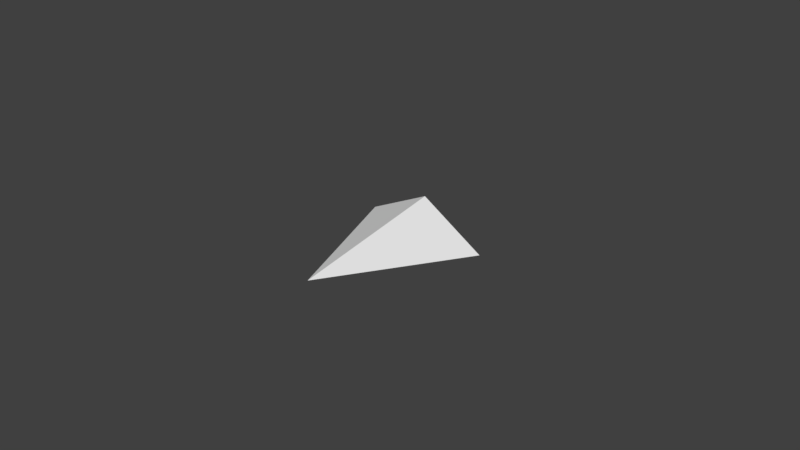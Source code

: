 # Source: fighter.blend  (saved by Blender 2.79.0; exported with 4.5.12 LTS)
import bpy
from mathutils import Matrix  # noqa: F401  (used for matrix-valued properties, if any)

bpy.ops.wm.read_factory_settings(use_empty=True)
scene = bpy.context.scene
scene.name = 'Scene'

# ---- collections
col_collection_1 = bpy.data.collections.new('Collection 1'); scene.collection.children.link(col_collection_1)

# ---- materials (node trees are filled in below, after node groups)
mat_material = bpy.data.materials.new('Material')
mat_material.alpha_threshold = 0.0
mat_material.use_transparent_shadow = False
mat_material.roughness = 0.5
mat_material.line_color = (0.0, 0.0, 0.0, 1.0)

# ---- material node trees

# ---- world
world_world = bpy.data.worlds.new('World'); scene.world = world_world
world_world.color = (0.05088, 0.05088, 0.05088)
world_world.use_sun_shadow = False
world_world.sun_shadow_jitter_overblur = 0.0
world_world.cycles.sampling_method = 'MANUAL'

# ---- cameras
cam_camera = bpy.data.cameras.new('Camera')
cam_camera.clip_end = 100.0
cam_camera.lens = 35.0
cam_camera.sensor_width = 32.0
cam_camera.sensor_height = 18.0
cam_camera.ortho_scale = 7.314
cam_camera.dof.focus_distance = 0.0
cam_camera.dof.aperture_fstop = 128.0

# ---- meshes
me_cube = bpy.data.meshes.new('Cube')
me_cube.from_pydata([(-5.364e-07, 1.0, -0.5), (1.0, 1.0, 0.0), (-1.0, 1.0, 0.0), (-5.364e-07, 1.0, 0.5), (-5.364e-07, -1.0, 0.0)], [], [(2, 0, 4), (0, 1, 4), (3, 1, 0), (1, 3, 4), (3, 2, 4), (0, 2, 3)])
_uv = me_cube.uv_layers.new(name='UVMap')
_uv.uv.foreach_set('vector', [0.0, 0.0, 1.0, 0.0, 1.0, 0.5, 1.0, 0.0, 0.0, 0.0, 1.0, 0.5, 1.0, 1.0, 0.5312, 0.7656, 1.0, 0.5312, 0.0, 0.0, 0.0, 0.5, 1.0, 0.5, 0.0, 0.5, 0.0, 0.0, 1.0, 0.5, 1.0, 0.5312, 0.5312, 0.7656, 1.0, 1.0])
me_cube.materials.append(mat_material)
me_cube.use_remesh_preserve_volume = False
me_cube.use_remesh_preserve_attributes = False
me_cube.use_mirror_vertex_groups = False
me_cube.update()

# ---- objects
ob_cube = bpy.data.objects.new('Cube', me_cube)
ob_camera = bpy.data.objects.new('Camera', cam_camera)

# ---- transforms, parenting, visibility, modifiers, constraints
ob_cube.location = (0.0, 0.0, 0.0)
ob_cube.lock_rotations_4d = False
ob_cube.empty_display_type = 'ARROWS'
ob_cube.lineart.crease_threshold = 0.0
ob_camera.location = (7.481, -6.508, 5.344)
ob_camera.rotation_euler = (1.109, 0.0, 0.8149)
ob_camera.lock_rotations_4d = False
ob_camera.empty_display_type = 'ARROWS'
ob_camera.color = (0.0, 0.0, 0.0, 0.0)
ob_camera.display_type = 'WIRE'
ob_camera.lineart.crease_threshold = 0.0

# ---- collection membership
col_collection_1.objects.link(ob_cube)
col_collection_1.objects.link(ob_camera)

# ---- scene / render settings (as saved in the file)
scene.camera = ob_camera
scene.frame_start = 1; scene.frame_end = 250; scene.frame_set(1)
scene.render.engine = 'BLENDER_EEVEE_NEXT'
scene.render.resolution_percentage = 50
scene.render.dither_intensity = 0.0
scene.cycles.use_denoising = False
scene.cycles.samples = 128
scene.cycles.sampling_pattern = 'TABULATED_SOBOL'
scene.cycles.use_adaptive_sampling = False
scene.cycles.use_light_tree = False
scene.cycles.blur_glossy = 0.0
scene.cycles.sample_clamp_indirect = 0.0
scene.view_settings.view_transform = 'Standard'
bpy.context.view_layer.update()

# ---- added for rendering (the .blend has no usable light): sun
light_auto_sun = bpy.data.lights.new('AutoSun', 'SUN')
light_auto_sun.energy = 3.0
light_auto_sun.angle = 0.0523599
ob_auto_sun = bpy.data.objects.new('AutoSun', light_auto_sun)
scene.collection.objects.link(ob_auto_sun)
ob_auto_sun.rotation_euler = (0.872665, 0.174533, 0.523599)
bpy.context.view_layer.update()
